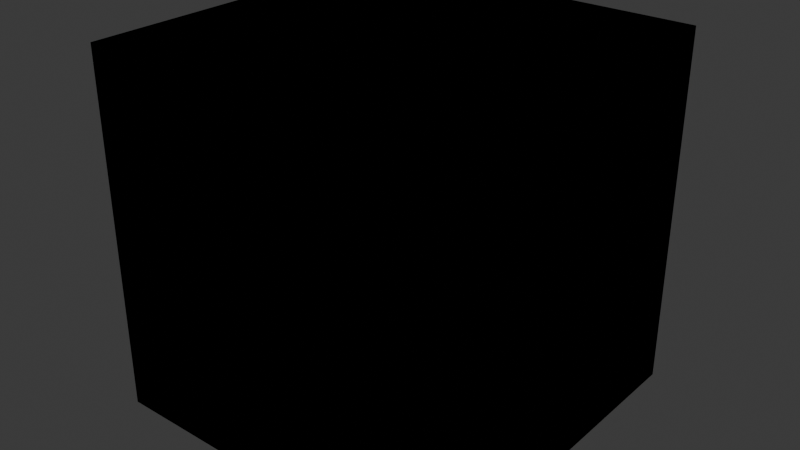 # Source: experiments.blend  (saved by Blender 4.4.30; exported with 4.5.12 LTS)
import bpy
from mathutils import Matrix  # noqa: F401  (used for matrix-valued properties, if any)

bpy.ops.wm.read_factory_settings(use_empty=True)
scene = bpy.context.scene
scene.name = 'Scene'

# ---- world
world_world = bpy.data.worlds.new('World'); scene.world = world_world
world_world.use_nodes = True; world_world.node_tree.nodes.clear()
_N = world_world.node_tree.nodes; _L = world_world.node_tree.links
n0 = _N.new('ShaderNodeOutputWorld'); n0.name = 'World Output'; n0.location = (300, 300)
n1 = _N.new('ShaderNodeBackground'); n1.name = 'Background'; n1.location = (10, 300)
n1.inputs[0].default_value = (0.05088, 0.05088, 0.05088, 1.0)
_L.new(n1.outputs[0], n0.inputs[0])
n0.is_active_output = True
world_world.color = (0.05088, 0.05088, 0.05088)
world_world.sun_shadow_jitter_overblur = 0.0

# ---- meshes
me_cube_001 = bpy.data.meshes.new('Cube.001')
me_cube_001.from_pydata([(-0.21, -0.5448, 0.5078), (-0.5448, -0.21, 0.5078), (-0.3774, -0.4999, 0.5078), (-0.4999, -0.3774, 0.5078), (-0.5448, 0.21, 0.5078), (-0.21, 0.5448, 0.5078), (-0.4999, 0.3774, 0.5078), (-0.3774, 0.4999, 0.5078), (0.5448, -0.21, 0.5078), (0.21, -0.5448, 0.5078), (0.4999, -0.3774, 0.5078), (0.3774, -0.4999, 0.5078), (0.21, 0.5448, 0.5078), (0.5448, 0.21, 0.5078), (0.3774, 0.4999, 0.5078), (0.4999, 0.3774, 0.5078), (-1.583e-08, 2.747e-08, 0.8164), (0.0, 0.0, 0.0), (-0.6439, -0.9638, 0.0), (-0.668, -1.0, 0.04127), (-0.6609, -0.9894, 0.01209), (-1.0, -0.668, 0.04127), (-0.9638, -0.6439, 0.0), (-0.9894, -0.6609, 0.01209), (-0.834, -0.9555, 0.04127), (-0.804, -0.9211, 0.0), (-0.8252, -0.9454, 0.01209), (-0.9555, -0.834, 0.04127), (-0.9211, -0.804, 0.0), (-0.9454, -0.8252, 0.01209), (-0.9638, 0.6439, 0.0), (-1.0, 0.668, 0.04127), (-0.9894, 0.6609, 0.01209), (-0.668, 1.0, 0.04127), (-0.6439, 0.9638, 0.0), (-0.6609, 0.9894, 0.01209), (-0.9211, 0.804, 0.0), (-0.9555, 0.834, 0.04127), (-0.9454, 0.8252, 0.01209), (-0.804, 0.9211, 0.0), (-0.834, 0.9555, 0.04127), (-0.8252, 0.9454, 0.01209), (0.9638, -0.6439, 0.0), (1.0, -0.668, 0.04127), (0.9894, -0.6609, 0.01209), (0.668, -1.0, 0.04127), (0.6439, -0.9638, 0.0), (0.6609, -0.9894, 0.01209), (0.9211, -0.804, 0.0), (0.9555, -0.834, 0.04127), (0.9454, -0.8252, 0.01209), (0.804, -0.9211, 0.0), (0.834, -0.9555, 0.04127), (0.8252, -0.9454, 0.01209), (0.6439, 0.9638, 0.0), (0.668, 1.0, 0.04127), (0.6609, 0.9894, 0.01209), (1.0, 0.668, 0.04127), (0.9638, 0.6439, 0.0), (0.9894, 0.6609, 0.01209), (0.804, 0.9211, 0.0), (0.834, 0.9555, 0.04127), (0.8252, 0.9454, 0.01209), (0.9211, 0.804, 0.0), (0.9555, 0.834, 0.04127), (0.9454, 0.8252, 0.01209), (-0.6668, -1.0, 0.4653), (-0.6321, -0.9654, 0.5078), (-0.6566, -0.9899, 0.4954), (-0.9654, -0.6321, 0.5078), (-1.0, -0.6668, 0.4653), (-0.9899, -0.6566, 0.4954), (-0.799, -0.921, 0.5078), (-0.8334, -0.9554, 0.4653), (-0.8233, -0.9453, 0.4954), (-0.921, -0.799, 0.5078), (-0.9554, -0.8334, 0.4653), (-0.9453, -0.8233, 0.4954), (-1.0, 0.6668, 0.4653), (-0.9654, 0.6321, 0.5078), (-0.9899, 0.6566, 0.4954), (-0.6321, 0.9654, 0.5078), (-0.6668, 1.0, 0.4653), (-0.6566, 0.9899, 0.4954), (-0.9554, 0.8334, 0.4653), (-0.921, 0.799, 0.5078), (-0.9453, 0.8233, 0.4954), (-0.8334, 0.9554, 0.4653), (-0.799, 0.921, 0.5078), (-0.8233, 0.9453, 0.4954), (0.6668, 1.0, 0.4653), (0.6321, 0.9654, 0.5078), (0.6566, 0.9899, 0.4954), (0.9654, 0.6321, 0.5078), (1.0, 0.6668, 0.4653), (0.9899, 0.6566, 0.4954), (0.8334, 0.9554, 0.4653), (0.799, 0.921, 0.5078), (0.8233, 0.9453, 0.4954), (0.9554, 0.8334, 0.4653), (0.921, 0.799, 0.5078), (0.9453, 0.8233, 0.4954), (1.0, -0.6668, 0.4653), (0.9654, -0.6321, 0.5078), (0.9899, -0.6566, 0.4954), (0.6321, -0.9654, 0.5078), (0.6668, -1.0, 0.4653), (0.6566, -0.9899, 0.4954), (0.9554, -0.8334, 0.4653), (0.921, -0.799, 0.5078), (0.9453, -0.8233, 0.4954), (0.8334, -0.9554, 0.4653), (0.799, -0.921, 0.5078), (0.8233, -0.9453, 0.4954), (-0.5391, -0.2039, 0.7193), (-0.5448, -0.2097, 0.7046), (-0.5431, -0.208, 0.7126), (-0.2097, -0.5448, 0.7046), (-0.2039, -0.5391, 0.7193), (-0.208, -0.5431, 0.7126), (-0.4942, -0.3715, 0.7193), (-0.4999, -0.3772, 0.7046), (-0.4982, -0.3756, 0.7126), (-0.3715, -0.4942, 0.7193), (-0.3772, -0.4999, 0.7046), (-0.3756, -0.4982, 0.7126), (-0.2039, 0.5391, 0.7193), (-0.2097, 0.5448, 0.7046), (-0.208, 0.5431, 0.7126), (-0.5448, 0.2097, 0.7046), (-0.5391, 0.2039, 0.7193), (-0.5431, 0.208, 0.7126), (-0.3772, 0.4999, 0.7046), (-0.3715, 0.4942, 0.7193), (-0.3756, 0.4982, 0.7126), (-0.4999, 0.3772, 0.7046), (-0.4942, 0.3715, 0.7193), (-0.4982, 0.3756, 0.7126), (0.5391, 0.2039, 0.7193), (0.5448, 0.2097, 0.7046), (0.5431, 0.208, 0.7126), (0.2097, 0.5448, 0.7046), (0.2039, 0.5391, 0.7193), (0.208, 0.5431, 0.7126), (0.4999, 0.3772, 0.7046), (0.4942, 0.3715, 0.7193), (0.4982, 0.3756, 0.7126), (0.3772, 0.4999, 0.7046), (0.3715, 0.4942, 0.7193), (0.3756, 0.4982, 0.7126), (0.2039, -0.5391, 0.7193), (0.2097, -0.5448, 0.7046), (0.208, -0.5431, 0.7126), (0.5448, -0.2097, 0.7046), (0.5391, -0.2039, 0.7193), (0.5431, -0.208, 0.7126), (0.3772, -0.4999, 0.7046), (0.3715, -0.4942, 0.7193), (0.3756, -0.4982, 0.7126), (0.4999, -0.3772, 0.7046), (0.4942, -0.3715, 0.7193), (0.4982, -0.3756, 0.7126), (-0.4346, -0.1039, 0.8164), (-0.4468, -0.1105, 0.8116), (-0.4412, -0.1066, 0.815), (-0.1105, -0.4468, 0.8116), (-0.1039, -0.4346, 0.8164), (-0.1066, -0.4412, 0.815), (-0.3903, -0.2692, 0.8164), (-0.4017, -0.2786, 0.8116), (-0.3964, -0.2739, 0.815), (-0.2692, -0.3903, 0.8164), (-0.2786, -0.4017, 0.8116), (-0.2739, -0.3964, 0.815), (-0.1039, 0.4346, 0.8164), (-0.1105, 0.4468, 0.8116), (-0.1066, 0.4412, 0.815), (-0.4468, 0.1105, 0.8116), (-0.4346, 0.1039, 0.8164), (-0.4412, 0.1066, 0.815), (-0.2786, 0.4017, 0.8116), (-0.2692, 0.3903, 0.8164), (-0.2739, 0.3964, 0.815), (-0.4017, 0.2786, 0.8116), (-0.3903, 0.2692, 0.8164), (-0.3964, 0.2739, 0.815), (0.4346, 0.1039, 0.8164), (0.4468, 0.1105, 0.8116), (0.4412, 0.1066, 0.815), (0.1105, 0.4468, 0.8116), (0.1039, 0.4346, 0.8164), (0.1066, 0.4412, 0.815), (0.4017, 0.2786, 0.8116), (0.3903, 0.2692, 0.8164), (0.3964, 0.2739, 0.815), (0.2786, 0.4017, 0.8116), (0.2692, 0.3903, 0.8164), (0.2739, 0.3964, 0.815), (0.1039, -0.4346, 0.8164), (0.1105, -0.4468, 0.8116), (0.1066, -0.4412, 0.815), (0.4468, -0.1105, 0.8116), (0.4346, -0.1039, 0.8164), (0.4412, -0.1066, 0.815), (0.2786, -0.4017, 0.8116), (0.2692, -0.3903, 0.8164), (0.2739, -0.3964, 0.815), (0.4017, -0.2786, 0.8116), (0.3903, -0.2692, 0.8164), (0.3964, -0.2739, 0.815)], [], [(46, 18, 17), (190, 174, 16), (202, 186, 16), (171, 166, 16), (22, 30, 17), (118, 172, 123), (58, 42, 17), (124, 3, 2), (36, 39, 17), (106, 19, 45), (135, 4, 129), (82, 55, 33), (94, 43, 57), (181, 184, 16), (147, 12, 141), (0, 124, 2), (70, 31, 21), (76, 21, 27), (25, 28, 17), (73, 27, 24), (34, 54, 17), (42, 48, 17), (40, 84, 87), (63, 58, 17), (64, 96, 99), (51, 46, 17), (54, 60, 17), (57, 99, 94), (0, 105, 9), (84, 31, 78), (4, 69, 1), (12, 81, 5), (96, 55, 90), (81, 7, 5), (8, 93, 13), (108, 43, 102), (93, 15, 13), (52, 108, 111), (45, 111, 106), (9, 117, 0), (183, 130, 177), (178, 162, 16), (5, 132, 127), (7, 135, 132), (186, 193, 16), (13, 144, 139), (15, 147, 144), (198, 205, 16), (156, 9, 11), (159, 11, 10), (5, 141, 12), (196, 190, 16), (184, 178, 16), (166, 198, 16), (174, 181, 16), (1, 129, 4), (205, 208, 16), (8, 159, 10), (13, 153, 8), (208, 202, 16), (193, 196, 16), (10, 103, 8), (189, 126, 175), (157, 207, 204), (195, 142, 189), (172, 120, 123), (201, 138, 187), (168, 171, 16), (169, 114, 120), (133, 183, 180), (138, 192, 187), (207, 154, 201), (150, 204, 199), (177, 114, 163), (126, 180, 175), (145, 195, 192), (165, 150, 199), (28, 22, 17), (48, 51, 17), (100, 14, 15), (6, 79, 4), (30, 36, 17), (33, 87, 82), (112, 10, 11), (2, 75, 72), (14, 91, 12), (39, 34, 17), (3, 69, 75), (60, 63, 17), (67, 2, 72), (105, 11, 9), (88, 6, 7), (25, 20, 26), (26, 19, 24), (25, 29, 28), (26, 27, 29), (28, 23, 22), (29, 21, 23), (39, 35, 34), (41, 33, 35), (36, 41, 39), (38, 40, 41), (36, 32, 38), (38, 31, 37), (63, 59, 58), (65, 57, 59), (60, 65, 63), (62, 64, 65), (60, 56, 62), (62, 55, 61), (51, 47, 46), (53, 45, 47), (48, 53, 51), (50, 52, 53), (48, 44, 50), (50, 43, 49), (31, 23, 21), (32, 22, 23), (55, 35, 33), (56, 34, 35), (43, 59, 57), (44, 58, 59), (19, 47, 45), (20, 46, 47), (18, 25, 17), (72, 68, 67), (74, 66, 68), (72, 77, 74), (77, 73, 74), (75, 71, 77), (77, 70, 76), (88, 83, 89), (89, 82, 87), (85, 89, 86), (89, 84, 86), (85, 80, 79), (86, 78, 80), (100, 95, 101), (101, 94, 99), (97, 101, 98), (101, 96, 98), (97, 92, 91), (98, 90, 92), (112, 107, 113), (113, 106, 111), (109, 113, 110), (113, 108, 110), (109, 104, 103), (110, 102, 104), (79, 71, 69), (80, 70, 71), (67, 107, 105), (68, 106, 107), (91, 83, 81), (92, 82, 83), (103, 95, 93), (104, 94, 95), (19, 73, 24), (117, 125, 124), (119, 123, 125), (124, 122, 121), (122, 123, 120), (115, 122, 116), (116, 120, 114), (127, 134, 128), (128, 133, 126), (135, 134, 132), (134, 136, 133), (129, 137, 135), (131, 136, 137), (139, 146, 140), (140, 145, 138), (147, 146, 144), (146, 148, 145), (141, 149, 147), (143, 148, 149), (151, 158, 152), (152, 157, 150), (159, 158, 156), (161, 157, 158), (153, 161, 159), (155, 160, 161), (114, 131, 116), (131, 115, 116), (150, 119, 152), (119, 151, 152), (126, 143, 128), (143, 127, 128), (138, 155, 140), (155, 139, 140), (121, 1, 3), (171, 167, 166), (173, 165, 167), (171, 170, 173), (170, 172, 173), (168, 164, 170), (170, 163, 169), (181, 176, 182), (182, 175, 180), (184, 182, 185), (182, 183, 185), (184, 179, 178), (185, 177, 179), (193, 188, 194), (194, 187, 192), (193, 197, 196), (194, 195, 197), (196, 191, 190), (197, 189, 191), (205, 200, 206), (206, 199, 204), (208, 206, 209), (206, 207, 209), (208, 203, 202), (209, 201, 203), (166, 200, 198), (167, 199, 200), (178, 164, 162), (164, 177, 163), (187, 203, 201), (188, 202, 203), (175, 191, 189), (176, 190, 191), (162, 168, 16), (118, 165, 172), (124, 121, 3), (106, 66, 19), (135, 6, 4), (82, 90, 55), (94, 102, 43), (147, 14, 12), (0, 117, 124), (70, 78, 31), (76, 70, 21), (73, 76, 27), (40, 37, 84), (64, 61, 96), (57, 64, 99), (0, 67, 105), (84, 37, 31), (4, 79, 69), (12, 91, 81), (96, 61, 55), (81, 88, 7), (8, 103, 93), (108, 49, 43), (93, 100, 15), (52, 49, 108), (45, 52, 111), (9, 151, 117), (183, 136, 130), (5, 7, 132), (7, 6, 135), (13, 15, 144), (15, 14, 147), (156, 151, 9), (159, 156, 11), (5, 127, 141), (1, 115, 129), (8, 153, 159), (13, 139, 153), (10, 109, 103), (189, 142, 126), (157, 160, 207), (195, 148, 142), (172, 169, 120), (201, 154, 138), (169, 163, 114), (133, 136, 183), (138, 145, 192), (207, 160, 154), (150, 157, 204), (177, 130, 114), (126, 133, 180), (145, 148, 195), (165, 118, 150), (100, 97, 14), (6, 85, 79), (33, 40, 87), (112, 109, 10), (2, 3, 75), (14, 97, 91), (3, 1, 69), (67, 0, 2), (105, 112, 11), (88, 85, 6), (25, 18, 20), (26, 20, 19), (25, 26, 29), (26, 24, 27), (28, 29, 23), (29, 27, 21), (39, 41, 35), (41, 40, 33), (36, 38, 41), (38, 37, 40), (36, 30, 32), (38, 32, 31), (63, 65, 59), (65, 64, 57), (60, 62, 65), (62, 61, 64), (60, 54, 56), (62, 56, 55), (51, 53, 47), (53, 52, 45), (48, 50, 53), (50, 49, 52), (48, 42, 44), (50, 44, 43), (31, 32, 23), (32, 30, 22), (55, 56, 35), (56, 54, 34), (43, 44, 59), (44, 42, 58), (19, 20, 47), (20, 18, 46), (72, 74, 68), (74, 73, 66), (72, 75, 77), (77, 76, 73), (75, 69, 71), (77, 71, 70), (88, 81, 83), (89, 83, 82), (85, 88, 89), (89, 87, 84), (85, 86, 80), (86, 84, 78), (100, 93, 95), (101, 95, 94), (97, 100, 101), (101, 99, 96), (97, 98, 92), (98, 96, 90), (112, 105, 107), (113, 107, 106), (109, 112, 113), (113, 111, 108), (109, 110, 104), (110, 108, 102), (79, 80, 71), (80, 78, 70), (67, 68, 107), (68, 66, 106), (91, 92, 83), (92, 90, 82), (103, 104, 95), (104, 102, 94), (19, 66, 73), (117, 119, 125), (119, 118, 123), (124, 125, 122), (122, 125, 123), (115, 121, 122), (116, 122, 120), (127, 132, 134), (128, 134, 133), (135, 137, 134), (134, 137, 136), (129, 131, 137), (131, 130, 136), (139, 144, 146), (140, 146, 145), (147, 149, 146), (146, 149, 148), (141, 143, 149), (143, 142, 148), (151, 156, 158), (152, 158, 157), (159, 161, 158), (161, 160, 157), (153, 155, 161), (155, 154, 160), (114, 130, 131), (131, 129, 115), (150, 118, 119), (119, 117, 151), (126, 142, 143), (143, 141, 127), (138, 154, 155), (155, 153, 139), (121, 115, 1), (171, 173, 167), (173, 172, 165), (171, 168, 170), (170, 169, 172), (168, 162, 164), (170, 164, 163), (181, 174, 176), (182, 176, 175), (184, 181, 182), (182, 180, 183), (184, 185, 179), (185, 183, 177), (193, 186, 188), (194, 188, 187), (193, 194, 197), (194, 192, 195), (196, 197, 191), (197, 195, 189), (205, 198, 200), (206, 200, 199), (208, 205, 206), (206, 204, 207), (208, 209, 203), (209, 207, 201), (166, 167, 200), (167, 165, 199), (178, 179, 164), (164, 179, 177), (187, 188, 203), (188, 186, 202), (175, 176, 191), (176, 174, 190)])
_uv = me_cube_001.uv_layers.new(name='UVMap')
_uv.uv.foreach_set('vector', [0.375, 0.7915, 0.375, 0.9525, 0.375, 0.7915, 0.7368, 0.5698, 0.7628, 0.5698, 0.7368, 0.5698, 0.6948, 0.6382, 0.6948, 0.6122, 0.6948, 0.6382, 0.7842, 0.6765, 0.7636, 0.6802, 0.7842, 0.6765, 0.375, 0.0415, 0.375, 0.2025, 0.375, 0.0415, 0.7755, 0.6924, 0.7848, 0.6772, 0.7964, 0.6909, 0.375, 0.5415, 0.375, 0.7025, 0.375, 0.5415, 0.7972, 0.6916, 0.8153, 0.6722, 0.7972, 0.6903, 0.375, 0.2293, 0.375, 0.2693, 0.375, 0.2293, 0.6149, 0.7916, 0.3848, 0.9585, 0.3848, 0.7915, 0.8166, 0.5778, 0.8181, 0.5987, 0.8181, 0.5988, 0.6149, 0.2916, 0.3848, 0.4585, 0.3848, 0.2915, 0.6149, 0.5416, 0.3848, 0.7085, 0.3848, 0.5415, 0.7842, 0.5735, 0.8012, 0.5905, 0.7842, 0.5735, 0.7028, 0.5584, 0.7237, 0.5569, 0.7238, 0.5569, 0.7763, 0.6931, 0.7972, 0.6916, 0.7972, 0.6903, 0.6149, 0.04165, 0.3848, 0.2085, 0.3848, 0.0415, 0.6149, 0.02082, 0.3848, 0.0415, 0.3848, 0.02075, 0.375, 0.0, 0.375, 0.02, 0.375, 0.0, 0.6149, 0.0, 0.3848, 0.02075, 0.3848, 0.0, 0.375, 0.2915, 0.375, 0.4525, 0.375, 0.2915, 0.375, 0.7085, 0.375, 0.7285, 0.375, 0.7085, 0.3848, 0.2708, 0.6149, 0.2292, 0.6149, 0.2708, 0.375, 0.5207, 0.375, 0.5407, 0.375, 0.5207, 0.3848, 0.5208, 0.6149, 0.4792, 0.6149, 0.5208, 0.375, 0.7707, 0.375, 0.7907, 0.375, 0.7707, 0.375, 0.4585, 0.375, 0.4785, 0.375, 0.4585, 0.3848, 0.5415, 0.6149, 0.5208, 0.6149, 0.5416, 0.7763, 0.6931, 0.671, 0.7457, 0.7237, 0.6931, 0.6149, 0.2292, 0.3848, 0.2085, 0.6149, 0.2084, 0.8181, 0.5987, 0.8707, 0.704, 0.8181, 0.6513, 0.7237, 0.5569, 0.829, 0.5043, 0.7763, 0.5569, 0.6149, 0.4792, 0.3848, 0.4585, 0.6149, 0.4584, 0.829, 0.5043, 0.7972, 0.5597, 0.7763, 0.5569, 0.6819, 0.6513, 0.6293, 0.546, 0.6819, 0.5987, 0.6149, 0.7292, 0.3848, 0.7085, 0.6149, 0.7084, 0.6293, 0.546, 0.6847, 0.5778, 0.6819, 0.5987, 0.3848, 0.7708, 0.6149, 0.7292, 0.6149, 0.7708, 0.3848, 0.7915, 0.6149, 0.7708, 0.6149, 0.7916, 0.7237, 0.6931, 0.7762, 0.6931, 0.7763, 0.6931, 0.8022, 0.5902, 0.8174, 0.5995, 0.8058, 0.6112, 0.8052, 0.6118, 0.8052, 0.6378, 0.8052, 0.6118, 0.7763, 0.5569, 0.7972, 0.5584, 0.7762, 0.5569, 0.7972, 0.5597, 0.8166, 0.5778, 0.7972, 0.5584, 0.6948, 0.6118, 0.6984, 0.5911, 0.6948, 0.6118, 0.6819, 0.5987, 0.6834, 0.5778, 0.6819, 0.5988, 0.6847, 0.5778, 0.7028, 0.5584, 0.6834, 0.5778, 0.7368, 0.6802, 0.7161, 0.6766, 0.7368, 0.6802, 0.7028, 0.6916, 0.7237, 0.6931, 0.7028, 0.6903, 0.6834, 0.6722, 0.7028, 0.6903, 0.6847, 0.6722, 0.7763, 0.5569, 0.7238, 0.5569, 0.7237, 0.5569, 0.7158, 0.5735, 0.7364, 0.5698, 0.7158, 0.5735, 0.8015, 0.5908, 0.8052, 0.6114, 0.8015, 0.5908, 0.7632, 0.6802, 0.7372, 0.6802, 0.7632, 0.6802, 0.7632, 0.5698, 0.7839, 0.5734, 0.7632, 0.5698, 0.8181, 0.6513, 0.8181, 0.5988, 0.8181, 0.5987, 0.7158, 0.6765, 0.6988, 0.6595, 0.7158, 0.6765, 0.6819, 0.6513, 0.6834, 0.6722, 0.6847, 0.6722, 0.6819, 0.5987, 0.6819, 0.6512, 0.6819, 0.6513, 0.6985, 0.6592, 0.6948, 0.6386, 0.6985, 0.6592, 0.6985, 0.5908, 0.7155, 0.5738, 0.6985, 0.5908, 0.6847, 0.6722, 0.6293, 0.704, 0.6819, 0.6513, 0.7362, 0.5692, 0.7755, 0.5576, 0.7638, 0.5692, 0.7036, 0.6909, 0.6978, 0.6598, 0.7152, 0.6772, 0.7152, 0.5728, 0.7245, 0.5576, 0.7362, 0.5692, 0.7848, 0.6772, 0.8159, 0.6714, 0.7964, 0.6909, 0.6942, 0.6388, 0.6826, 0.5995, 0.6942, 0.6112, 0.8015, 0.6592, 0.7845, 0.6762, 0.8015, 0.6592, 0.8022, 0.6598, 0.8174, 0.6505, 0.8159, 0.6714, 0.7964, 0.5591, 0.8022, 0.5902, 0.7848, 0.5728, 0.6826, 0.5995, 0.6978, 0.5902, 0.6942, 0.6112, 0.6978, 0.6598, 0.6826, 0.6505, 0.6942, 0.6388, 0.7245, 0.6924, 0.7152, 0.6772, 0.7362, 0.6808, 0.8058, 0.6112, 0.8174, 0.6505, 0.8058, 0.6388, 0.7755, 0.5576, 0.7848, 0.5728, 0.7638, 0.5692, 0.6841, 0.5786, 0.7152, 0.5728, 0.6978, 0.5902, 0.7638, 0.6808, 0.7245, 0.6924, 0.7362, 0.6808, 0.375, 0.02075, 0.375, 0.04075, 0.375, 0.02075, 0.375, 0.7293, 0.375, 0.7693, 0.375, 0.7293, 0.6347, 0.5251, 0.7028, 0.5597, 0.6847, 0.5778, 0.8153, 0.5778, 0.8707, 0.546, 0.8181, 0.5987, 0.375, 0.2085, 0.375, 0.2285, 0.375, 0.2085, 0.3848, 0.2915, 0.6149, 0.2708, 0.6149, 0.2916, 0.6501, 0.7403, 0.6847, 0.6722, 0.7028, 0.6903, 0.7972, 0.6903, 0.8653, 0.7249, 0.8499, 0.7403, 0.7028, 0.5597, 0.671, 0.5043, 0.7237, 0.5569, 0.375, 0.2707, 0.375, 0.2907, 0.375, 0.2707, 0.8153, 0.6722, 0.8707, 0.704, 0.8653, 0.7249, 0.375, 0.4793, 0.375, 0.5193, 0.375, 0.4793, 0.829, 0.7457, 0.7972, 0.6903, 0.8499, 0.7403, 0.671, 0.7457, 0.7028, 0.6903, 0.7237, 0.6931, 0.8499, 0.5097, 0.8153, 0.5778, 0.7972, 0.5597, 0.375, 0.9985, 0.375, 0.9585, 0.375, 0.9986, 0.375, 0.9986, 0.3848, 0.9585, 0.3848, 1.0, 0.375, 0.0, 0.375, 0.02064, 0.375, 0.02, 0.375, 0.000109, 0.3848, 0.02075, 0.375, 0.02064, 0.375, 0.02075, 0.375, 0.0415, 0.375, 0.04075, 0.375, 0.02146, 0.3848, 0.0415, 0.375, 0.0415, 0.375, 0.2707, 0.375, 0.2915, 0.375, 0.2907, 0.375, 0.2715, 0.3848, 0.2915, 0.375, 0.2915, 0.375, 0.2293, 0.375, 0.2705, 0.375, 0.2693, 0.375, 0.2295, 0.3848, 0.2708, 0.375, 0.2705, 0.375, 0.2285, 0.375, 0.2085, 0.375, 0.2285, 0.375, 0.2285, 0.3848, 0.2085, 0.3848, 0.2292, 0.375, 0.5207, 0.375, 0.5415, 0.375, 0.5407, 0.375, 0.5215, 0.3848, 0.5415, 0.375, 0.5415, 0.375, 0.4793, 0.375, 0.5205, 0.375, 0.5193, 0.375, 0.4795, 0.3848, 0.5208, 0.375, 0.5205, 0.375, 0.4785, 0.375, 0.4585, 0.375, 0.4785, 0.375, 0.4785, 0.3848, 0.4585, 0.3848, 0.4792, 0.375, 0.7707, 0.375, 0.7915, 0.375, 0.7907, 0.375, 0.7715, 0.3848, 0.7915, 0.375, 0.7915, 0.375, 0.7293, 0.375, 0.7705, 0.375, 0.7693, 0.375, 0.7295, 0.3848, 0.7708, 0.375, 0.7705, 0.375, 0.7285, 0.375, 0.7085, 0.375, 0.7285, 0.375, 0.7285, 0.3848, 0.7085, 0.3848, 0.7292, 0.3848, 0.2085, 0.375, 0.04238, 0.3848, 0.0415, 0.375, 0.2076, 0.375, 0.0415, 0.375, 0.04238, 0.3848, 0.4585, 0.375, 0.2924, 0.3848, 0.2915, 0.375, 0.4576, 0.375, 0.2915, 0.375, 0.2924, 0.3848, 0.7085, 0.375, 0.5424, 0.3848, 0.5415, 0.375, 0.7076, 0.375, 0.5415, 0.375, 0.5424, 0.3848, 0.9585, 0.375, 0.7924, 0.3848, 0.7915, 0.375, 0.9576, 0.375, 0.7915, 0.375, 0.7924, 0.375, 0.9585, 0.375, 0.9985, 0.375, 0.9585, 0.8499, 0.7403, 0.8333, 0.75, 0.829, 0.7457, 0.625, 0.9983, 0.6149, 0.9584, 0.625, 0.9583, 0.8499, 0.7403, 0.8694, 0.7292, 0.8542, 0.7444, 0.625, 0.02083, 0.6149, 0.0, 0.625, 0.0, 0.8653, 0.7249, 0.875, 0.7083, 0.8696, 0.7283, 0.625, 0.02169, 0.6149, 0.04165, 0.6149, 0.02082, 0.8499, 0.5097, 0.8333, 0.5, 0.8533, 0.5053, 0.625, 0.2717, 0.6149, 0.2916, 0.6149, 0.2708, 0.8653, 0.5251, 0.8542, 0.5056, 0.8694, 0.5208, 0.625, 0.2708, 0.6149, 0.2292, 0.625, 0.2292, 0.8653, 0.5251, 0.875, 0.5417, 0.8707, 0.546, 0.625, 0.2283, 0.6149, 0.2084, 0.625, 0.2083, 0.6347, 0.5251, 0.625, 0.5417, 0.6303, 0.5217, 0.625, 0.5217, 0.6149, 0.5416, 0.6149, 0.5208, 0.6501, 0.5097, 0.6306, 0.5208, 0.6458, 0.5056, 0.625, 0.5208, 0.6149, 0.4792, 0.625, 0.4792, 0.6501, 0.5097, 0.6667, 0.5, 0.671, 0.5043, 0.625, 0.4783, 0.6149, 0.4584, 0.625, 0.4583, 0.6501, 0.7403, 0.6667, 0.75, 0.6467, 0.7447, 0.625, 0.7717, 0.6149, 0.7916, 0.6149, 0.7708, 0.6347, 0.7249, 0.6458, 0.7444, 0.6306, 0.7292, 0.625, 0.7708, 0.6149, 0.7292, 0.625, 0.7292, 0.6347, 0.7249, 0.625, 0.7083, 0.6293, 0.704, 0.625, 0.7283, 0.6149, 0.7084, 0.625, 0.7083, 0.8707, 0.546, 0.875, 0.7071, 0.8707, 0.704, 0.625, 0.2071, 0.6149, 0.04165, 0.625, 0.04292, 0.829, 0.7457, 0.6679, 0.75, 0.671, 0.7457, 0.625, 0.9571, 0.6149, 0.7916, 0.625, 0.7929, 0.671, 0.5043, 0.8321, 0.5, 0.829, 0.5043, 0.625, 0.4571, 0.6149, 0.2916, 0.625, 0.2929, 0.6293, 0.704, 0.625, 0.5429, 0.6293, 0.546, 0.625, 0.7071, 0.6149, 0.5416, 0.625, 0.5429, 0.3848, 0.9585, 0.6149, 1.0, 0.3848, 1.0, 0.7762, 0.6931, 0.7971, 0.6917, 0.7972, 0.6916, 0.7761, 0.6931, 0.7964, 0.6909, 0.7971, 0.6917, 0.7972, 0.6916, 0.8167, 0.6721, 0.8166, 0.6722, 0.8167, 0.6721, 0.7964, 0.6909, 0.8159, 0.6714, 0.8181, 0.6512, 0.8167, 0.6721, 0.8181, 0.6511, 0.8181, 0.6511, 0.8159, 0.6714, 0.8174, 0.6505, 0.7762, 0.5569, 0.7971, 0.5583, 0.7761, 0.5569, 0.7761, 0.5569, 0.7964, 0.5591, 0.7755, 0.5576, 0.8166, 0.5778, 0.7971, 0.5583, 0.7972, 0.5584, 0.7971, 0.5583, 0.8159, 0.5786, 0.7964, 0.5591, 0.8181, 0.5988, 0.8167, 0.5779, 0.8166, 0.5778, 0.8181, 0.5989, 0.8159, 0.5786, 0.8167, 0.5779, 0.6819, 0.5988, 0.6833, 0.5779, 0.6819, 0.5989, 0.6819, 0.5989, 0.6841, 0.5786, 0.6826, 0.5995, 0.7028, 0.5584, 0.6833, 0.5779, 0.6834, 0.5778, 0.6833, 0.5779, 0.7036, 0.5591, 0.6841, 0.5786, 0.7238, 0.5569, 0.7029, 0.5583, 0.7028, 0.5584, 0.7239, 0.5569, 0.7036, 0.5591, 0.7029, 0.5583, 0.7238, 0.6931, 0.7029, 0.6917, 0.7239, 0.6931, 0.7239, 0.6931, 0.7036, 0.6909, 0.7245, 0.6924, 0.6834, 0.6722, 0.7029, 0.6917, 0.7028, 0.6916, 0.6833, 0.6721, 0.7036, 0.6909, 0.7029, 0.6917, 0.6819, 0.6512, 0.6833, 0.6721, 0.6834, 0.6722, 0.6819, 0.6511, 0.6841, 0.6714, 0.6833, 0.6721, 0.8174, 0.6505, 0.8181, 0.5989, 0.8181, 0.6511, 0.8181, 0.5989, 0.8181, 0.6512, 0.8181, 0.6511, 0.7245, 0.6924, 0.7761, 0.6931, 0.7239, 0.6931, 0.7761, 0.6931, 0.7238, 0.6931, 0.7239, 0.6931, 0.7755, 0.5576, 0.7239, 0.5569, 0.7761, 0.5569, 0.7239, 0.5569, 0.7762, 0.5569, 0.7761, 0.5569, 0.6826, 0.5995, 0.6819, 0.6511, 0.6819, 0.5989, 0.6819, 0.6511, 0.6819, 0.5988, 0.6819, 0.5989, 0.8166, 0.6722, 0.8181, 0.6513, 0.8153, 0.6722, 0.7842, 0.6765, 0.7633, 0.6802, 0.7636, 0.6802, 0.7842, 0.6765, 0.7638, 0.6808, 0.7633, 0.6802, 0.7845, 0.6762, 0.8014, 0.6593, 0.7843, 0.6764, 0.8014, 0.6593, 0.7848, 0.6772, 0.7843, 0.6764, 0.8016, 0.6589, 0.8052, 0.6383, 0.8015, 0.6592, 0.8015, 0.6592, 0.8058, 0.6388, 0.8022, 0.6598, 0.7839, 0.5734, 0.7633, 0.5698, 0.7842, 0.5735, 0.7842, 0.5735, 0.7638, 0.5692, 0.7848, 0.5728, 0.8012, 0.5905, 0.7843, 0.5736, 0.8014, 0.5907, 0.7843, 0.5736, 0.8022, 0.5902, 0.8014, 0.5907, 0.8015, 0.5908, 0.8052, 0.6117, 0.8052, 0.6114, 0.8015, 0.5908, 0.8058, 0.6112, 0.8052, 0.6117, 0.6984, 0.5911, 0.6948, 0.6117, 0.6985, 0.5908, 0.6985, 0.5908, 0.6942, 0.6112, 0.6978, 0.5902, 0.6985, 0.5908, 0.7157, 0.5736, 0.7155, 0.5738, 0.6986, 0.5907, 0.7152, 0.5728, 0.7157, 0.5736, 0.7158, 0.5735, 0.7367, 0.5698, 0.7364, 0.5698, 0.7158, 0.5735, 0.7362, 0.5692, 0.7367, 0.5698, 0.7161, 0.6766, 0.7367, 0.6802, 0.7158, 0.6765, 0.7158, 0.6765, 0.7362, 0.6808, 0.7152, 0.6772, 0.6988, 0.6595, 0.7157, 0.6764, 0.6986, 0.6593, 0.7157, 0.6764, 0.6978, 0.6598, 0.6986, 0.6593, 0.6985, 0.6592, 0.6948, 0.6383, 0.6948, 0.6386, 0.6985, 0.6592, 0.6942, 0.6388, 0.6948, 0.6383, 0.7632, 0.6802, 0.7368, 0.6802, 0.7372, 0.6802, 0.7632, 0.6802, 0.7362, 0.6808, 0.7368, 0.6802, 0.8052, 0.6118, 0.8052, 0.6382, 0.8052, 0.6378, 0.8052, 0.6382, 0.8058, 0.6112, 0.8058, 0.6388, 0.6942, 0.6112, 0.6948, 0.6382, 0.6942, 0.6388, 0.6948, 0.6118, 0.6948, 0.6382, 0.6948, 0.6382, 0.7638, 0.5692, 0.7368, 0.5698, 0.7362, 0.5692, 0.7632, 0.5698, 0.7368, 0.5698, 0.7368, 0.5698, 0.8052, 0.6382, 0.8016, 0.6589, 0.8052, 0.6382, 0.7755, 0.6924, 0.7638, 0.6808, 0.7848, 0.6772, 0.7972, 0.6916, 0.8166, 0.6722, 0.8153, 0.6722, 0.6149, 0.7916, 0.6149, 0.9584, 0.3848, 0.9585, 0.8166, 0.5778, 0.8153, 0.5778, 0.8181, 0.5987, 0.6149, 0.2916, 0.6149, 0.4584, 0.3848, 0.4585, 0.6149, 0.5416, 0.6149, 0.7084, 0.3848, 0.7085, 0.7028, 0.5584, 0.7028, 0.5597, 0.7237, 0.5569, 0.7763, 0.6931, 0.7762, 0.6931, 0.7972, 0.6916, 0.6149, 0.04165, 0.6149, 0.2084, 0.3848, 0.2085, 0.6149, 0.02082, 0.6149, 0.04165, 0.3848, 0.0415, 0.6149, 0.0, 0.6149, 0.02082, 0.3848, 0.02075, 0.3848, 0.2708, 0.3848, 0.2292, 0.6149, 0.2292, 0.3848, 0.5208, 0.3848, 0.4792, 0.6149, 0.4792, 0.3848, 0.5415, 0.3848, 0.5208, 0.6149, 0.5208, 0.7763, 0.6931, 0.829, 0.7457, 0.671, 0.7457, 0.6149, 0.2292, 0.3848, 0.2292, 0.3848, 0.2085, 0.8181, 0.5987, 0.8707, 0.546, 0.8707, 0.704, 0.7237, 0.5569, 0.671, 0.5043, 0.829, 0.5043, 0.6149, 0.4792, 0.3848, 0.4792, 0.3848, 0.4585, 0.829, 0.5043, 0.8499, 0.5097, 0.7972, 0.5597, 0.6819, 0.6513, 0.6293, 0.704, 0.6293, 0.546, 0.6149, 0.7292, 0.3848, 0.7292, 0.3848, 0.7085, 0.6293, 0.546, 0.6347, 0.5251, 0.6847, 0.5778, 0.3848, 0.7708, 0.3848, 0.7292, 0.6149, 0.7292, 0.3848, 0.7915, 0.3848, 0.7708, 0.6149, 0.7708, 0.7237, 0.6931, 0.7238, 0.6931, 0.7762, 0.6931, 0.8022, 0.5902, 0.8159, 0.5786, 0.8174, 0.5995, 0.7763, 0.5569, 0.7972, 0.5597, 0.7972, 0.5584, 0.7972, 0.5597, 0.8153, 0.5778, 0.8166, 0.5778, 0.6819, 0.5987, 0.6847, 0.5778, 0.6834, 0.5778, 0.6847, 0.5778, 0.7028, 0.5597, 0.7028, 0.5584, 0.7028, 0.6916, 0.7238, 0.6931, 0.7237, 0.6931, 0.6834, 0.6722, 0.7028, 0.6916, 0.7028, 0.6903, 0.7763, 0.5569, 0.7762, 0.5569, 0.7238, 0.5569, 0.8181, 0.6513, 0.8181, 0.6512, 0.8181, 0.5988, 0.6819, 0.6513, 0.6819, 0.6512, 0.6834, 0.6722, 0.6819, 0.5987, 0.6819, 0.5988, 0.6819, 0.6512, 0.6847, 0.6722, 0.6347, 0.7249, 0.6293, 0.704, 0.7362, 0.5692, 0.7245, 0.5576, 0.7755, 0.5576, 0.7036, 0.6909, 0.6841, 0.6714, 0.6978, 0.6598, 0.7152, 0.5728, 0.7036, 0.5591, 0.7245, 0.5576, 0.7848, 0.6772, 0.8022, 0.6598, 0.8159, 0.6714, 0.6942, 0.6388, 0.6826, 0.6505, 0.6826, 0.5995, 0.8022, 0.6598, 0.8058, 0.6388, 0.8174, 0.6505, 0.7964, 0.5591, 0.8159, 0.5786, 0.8022, 0.5902, 0.6826, 0.5995, 0.6841, 0.5786, 0.6978, 0.5902, 0.6978, 0.6598, 0.6841, 0.6714, 0.6826, 0.6505, 0.7245, 0.6924, 0.7036, 0.6909, 0.7152, 0.6772, 0.8058, 0.6112, 0.8174, 0.5995, 0.8174, 0.6505, 0.7755, 0.5576, 0.7964, 0.5591, 0.7848, 0.5728, 0.6841, 0.5786, 0.7036, 0.5591, 0.7152, 0.5728, 0.7638, 0.6808, 0.7755, 0.6924, 0.7245, 0.6924, 0.6347, 0.5251, 0.6501, 0.5097, 0.7028, 0.5597, 0.8153, 0.5778, 0.8653, 0.5251, 0.8707, 0.546, 0.3848, 0.2915, 0.3848, 0.2708, 0.6149, 0.2708, 0.6501, 0.7403, 0.6347, 0.7249, 0.6847, 0.6722, 0.7972, 0.6903, 0.8153, 0.6722, 0.8653, 0.7249, 0.7028, 0.5597, 0.6501, 0.5097, 0.671, 0.5043, 0.8153, 0.6722, 0.8181, 0.6513, 0.8707, 0.704, 0.829, 0.7457, 0.7763, 0.6931, 0.7972, 0.6903, 0.671, 0.7457, 0.6501, 0.7403, 0.7028, 0.6903, 0.8499, 0.5097, 0.8653, 0.5251, 0.8153, 0.5778, 0.375, 0.9985, 0.375, 0.9585, 0.375, 0.9585, 0.375, 0.9986, 0.375, 0.9585, 0.3848, 0.9585, 0.375, 0.0, 0.375, 0.000109, 0.375, 0.02064, 0.375, 0.000109, 0.3848, 0.0, 0.3848, 0.02075, 0.375, 0.02075, 0.375, 0.02146, 0.375, 0.0415, 0.375, 0.02146, 0.3848, 0.02075, 0.3848, 0.0415, 0.375, 0.2707, 0.375, 0.2715, 0.375, 0.2915, 0.375, 0.2715, 0.3848, 0.2708, 0.3848, 0.2915, 0.375, 0.2293, 0.375, 0.2295, 0.375, 0.2705, 0.375, 0.2295, 0.3848, 0.2292, 0.3848, 0.2708, 0.375, 0.2285, 0.375, 0.2085, 0.375, 0.2085, 0.375, 0.2285, 0.375, 0.2085, 0.3848, 0.2085, 0.375, 0.5207, 0.375, 0.5215, 0.375, 0.5415, 0.375, 0.5215, 0.3848, 0.5208, 0.3848, 0.5415, 0.375, 0.4793, 0.375, 0.4795, 0.375, 0.5205, 0.375, 0.4795, 0.3848, 0.4792, 0.3848, 0.5208, 0.375, 0.4785, 0.375, 0.4585, 0.375, 0.4585, 0.375, 0.4785, 0.375, 0.4585, 0.3848, 0.4585, 0.375, 0.7707, 0.375, 0.7715, 0.375, 0.7915, 0.375, 0.7715, 0.3848, 0.7708, 0.3848, 0.7915, 0.375, 0.7293, 0.375, 0.7295, 0.375, 0.7705, 0.375, 0.7295, 0.3848, 0.7292, 0.3848, 0.7708, 0.375, 0.7285, 0.375, 0.7085, 0.375, 0.7085, 0.375, 0.7285, 0.375, 0.7085, 0.3848, 0.7085, 0.3848, 0.2085, 0.375, 0.2076, 0.375, 0.04238, 0.375, 0.2076, 0.375, 0.2025, 0.375, 0.0415, 0.3848, 0.4585, 0.375, 0.4576, 0.375, 0.2924, 0.375, 0.4576, 0.375, 0.4525, 0.375, 0.2915, 0.3848, 0.7085, 0.375, 0.7076, 0.375, 0.5424, 0.375, 0.7076, 0.375, 0.7025, 0.375, 0.5415, 0.3848, 0.9585, 0.375, 0.9576, 0.375, 0.7924, 0.375, 0.9576, 0.375, 0.9525, 0.375, 0.7915, 0.8499, 0.7403, 0.8533, 0.7447, 0.8333, 0.75, 0.625, 0.9983, 0.6149, 1.0, 0.6149, 0.9584, 0.8499, 0.7403, 0.8653, 0.7249, 0.8694, 0.7292, 0.625, 0.02083, 0.6149, 0.02082, 0.6149, 0.0, 0.8653, 0.7249, 0.8707, 0.704, 0.875, 0.7083, 0.625, 0.02169, 0.625, 0.04165, 0.6149, 0.04165, 0.8499, 0.5097, 0.829, 0.5043, 0.8333, 0.5, 0.625, 0.2717, 0.625, 0.2917, 0.6149, 0.2916, 0.8653, 0.5251, 0.8499, 0.5097, 0.8542, 0.5056, 0.625, 0.2708, 0.6149, 0.2708, 0.6149, 0.2292, 0.8653, 0.5251, 0.8697, 0.5217, 0.875, 0.5417, 0.625, 0.2283, 0.6149, 0.2292, 0.6149, 0.2084, 0.6347, 0.5251, 0.6293, 0.546, 0.625, 0.5417, 0.625, 0.5217, 0.625, 0.5417, 0.6149, 0.5416, 0.6501, 0.5097, 0.6347, 0.5251, 0.6306, 0.5208, 0.625, 0.5208, 0.6149, 0.5208, 0.6149, 0.4792, 0.6501, 0.5097, 0.6467, 0.5053, 0.6667, 0.5, 0.625, 0.4783, 0.6149, 0.4792, 0.6149, 0.4584, 0.6501, 0.7403, 0.671, 0.7457, 0.6667, 0.75, 0.625, 0.7717, 0.625, 0.7917, 0.6149, 0.7916, 0.6347, 0.7249, 0.6501, 0.7403, 0.6458, 0.7444, 0.625, 0.7708, 0.6149, 0.7708, 0.6149, 0.7292, 0.6347, 0.7249, 0.6303, 0.7283, 0.625, 0.7083, 0.625, 0.7283, 0.6149, 0.7292, 0.6149, 0.7084, 0.8707, 0.546, 0.875, 0.5429, 0.875, 0.7071, 0.625, 0.2071, 0.6149, 0.2084, 0.6149, 0.04165, 0.829, 0.7457, 0.8321, 0.75, 0.6679, 0.75, 0.625, 0.9571, 0.6149, 0.9584, 0.6149, 0.7916, 0.671, 0.5043, 0.6679, 0.5, 0.8321, 0.5, 0.625, 0.4571, 0.6149, 0.4584, 0.6149, 0.2916, 0.6293, 0.704, 0.625, 0.7071, 0.625, 0.5429, 0.625, 0.7071, 0.6149, 0.7084, 0.6149, 0.5416, 0.3848, 0.9585, 0.6149, 0.9584, 0.6149, 1.0, 0.7762, 0.6931, 0.7761, 0.6931, 0.7971, 0.6917, 0.7761, 0.6931, 0.7755, 0.6924, 0.7964, 0.6909, 0.7972, 0.6916, 0.7971, 0.6917, 0.8167, 0.6721, 0.8167, 0.6721, 0.7971, 0.6917, 0.7964, 0.6909, 0.8181, 0.6512, 0.8166, 0.6722, 0.8167, 0.6721, 0.8181, 0.6511, 0.8167, 0.6721, 0.8159, 0.6714, 0.7762, 0.5569, 0.7972, 0.5584, 0.7971, 0.5583, 0.7761, 0.5569, 0.7971, 0.5583, 0.7964, 0.5591, 0.8166, 0.5778, 0.8167, 0.5779, 0.7971, 0.5583, 0.7971, 0.5583, 0.8167, 0.5779, 0.8159, 0.5786, 0.8181, 0.5988, 0.8181, 0.5989, 0.8167, 0.5779, 0.8181, 0.5989, 0.8174, 0.5995, 0.8159, 0.5786, 0.6819, 0.5988, 0.6834, 0.5778, 0.6833, 0.5779, 0.6819, 0.5989, 0.6833, 0.5779, 0.6841, 0.5786, 0.7028, 0.5584, 0.7029, 0.5583, 0.6833, 0.5779, 0.6833, 0.5779, 0.7029, 0.5583, 0.7036, 0.5591, 0.7238, 0.5569, 0.7239, 0.5569, 0.7029, 0.5583, 0.7239, 0.5569, 0.7245, 0.5576, 0.7036, 0.5591, 0.7238, 0.6931, 0.7028, 0.6916, 0.7029, 0.6917, 0.7239, 0.6931, 0.7029, 0.6917, 0.7036, 0.6909, 0.6834, 0.6722, 0.6833, 0.6721, 0.7029, 0.6917, 0.6833, 0.6721, 0.6841, 0.6714, 0.7036, 0.6909, 0.6819, 0.6512, 0.6819, 0.6511, 0.6833, 0.6721, 0.6819, 0.6511, 0.6826, 0.6505, 0.6841, 0.6714, 0.8174, 0.6505, 0.8174, 0.5995, 0.8181, 0.5989, 0.8181, 0.5989, 0.8181, 0.5988, 0.8181, 0.6512, 0.7245, 0.6924, 0.7755, 0.6924, 0.7761, 0.6931, 0.7761, 0.6931, 0.7762, 0.6931, 0.7238, 0.6931, 0.7755, 0.5576, 0.7245, 0.5576, 0.7239, 0.5569, 0.7239, 0.5569, 0.7238, 0.5569, 0.7762, 0.5569, 0.6826, 0.5995, 0.6826, 0.6505, 0.6819, 0.6511, 0.6819, 0.6511, 0.6819, 0.6512, 0.6819, 0.5988, 0.8166, 0.6722, 0.8181, 0.6512, 0.8181, 0.6513, 0.7842, 0.6765, 0.7842, 0.6765, 0.7633, 0.6802, 0.7842, 0.6765, 0.7848, 0.6772, 0.7638, 0.6808, 0.7845, 0.6762, 0.8015, 0.6592, 0.8014, 0.6593, 0.8014, 0.6593, 0.8022, 0.6598, 0.7848, 0.6772, 0.8016, 0.6589, 0.8052, 0.6382, 0.8052, 0.6383, 0.8015, 0.6592, 0.8052, 0.6383, 0.8058, 0.6388, 0.7839, 0.5734, 0.7632, 0.5698, 0.7633, 0.5698, 0.7842, 0.5735, 0.7633, 0.5698, 0.7638, 0.5692, 0.8012, 0.5905, 0.7842, 0.5735, 0.7843, 0.5736, 0.7843, 0.5736, 0.7848, 0.5728, 0.8022, 0.5902, 0.8015, 0.5908, 0.8015, 0.5908, 0.8052, 0.6117, 0.8015, 0.5908, 0.8022, 0.5902, 0.8058, 0.6112, 0.6984, 0.5911, 0.6948, 0.6118, 0.6948, 0.6117, 0.6985, 0.5908, 0.6948, 0.6117, 0.6942, 0.6112, 0.6985, 0.5908, 0.6986, 0.5907, 0.7157, 0.5736, 0.6986, 0.5907, 0.6978, 0.5902, 0.7152, 0.5728, 0.7158, 0.5735, 0.7158, 0.5735, 0.7367, 0.5698, 0.7158, 0.5735, 0.7152, 0.5728, 0.7362, 0.5692, 0.7161, 0.6766, 0.7368, 0.6802, 0.7367, 0.6802, 0.7158, 0.6765, 0.7367, 0.6802, 0.7362, 0.6808, 0.6988, 0.6595, 0.7158, 0.6765, 0.7157, 0.6764, 0.7157, 0.6764, 0.7152, 0.6772, 0.6978, 0.6598, 0.6985, 0.6592, 0.6985, 0.6592, 0.6948, 0.6383, 0.6985, 0.6592, 0.6978, 0.6598, 0.6942, 0.6388, 0.7632, 0.6802, 0.7632, 0.6802, 0.7368, 0.6802, 0.7632, 0.6802, 0.7638, 0.6808, 0.7362, 0.6808, 0.8052, 0.6118, 0.8052, 0.6118, 0.8052, 0.6382, 0.8052, 0.6382, 0.8052, 0.6118, 0.8058, 0.6112, 0.6942, 0.6112, 0.6948, 0.6118, 0.6948, 0.6382, 0.6948, 0.6118, 0.6948, 0.6122, 0.6948, 0.6382, 0.7638, 0.5692, 0.7632, 0.5698, 0.7368, 0.5698, 0.7632, 0.5698, 0.7628, 0.5698, 0.7368, 0.5698])
me_cube_001.update()
me_cube_002 = bpy.data.meshes.new('Cube.002')
me_cube_002.from_pydata([(-1.0, -1.0, -1.0), (-1.0, -1.0, 1.0), (-1.0, 1.0, -1.0), (-1.0, 1.0, 1.0), (1.0, -1.0, -1.0), (1.0, -1.0, 1.0), (1.0, 1.0, -1.0), (1.0, 1.0, 1.0)], [], [(0, 1, 3, 2), (2, 3, 7, 6), (6, 7, 5, 4), (4, 5, 1, 0), (2, 6, 4, 0), (1, 5, 7, 3)])
_uv = me_cube_002.uv_layers.new(name='UVMap')
_uv.uv.foreach_set('vector', [0.375, 0.0, 0.625, 0.0, 0.625, 0.25, 0.375, 0.25, 0.375, 0.25, 0.625, 0.25, 0.625, 0.5, 0.375, 0.5, 0.375, 0.5, 0.625, 0.5, 0.625, 0.75, 0.375, 0.75, 0.375, 0.75, 0.625, 0.75, 0.625, 1.0, 0.375, 1.0, 0.125, 0.5, 0.375, 0.5, 0.375, 0.75, 0.125, 0.75, 0.625, 1.0, 0.625, 0.75, 0.625, 0.5, 0.625, 0.25])
me_cube_002.update()
me_cube_003 = bpy.data.meshes.new('Cube.003')
me_cube_003.from_pydata([(-1.0, -1.0, -1.0), (-1.0, -1.0, 1.0), (-1.0, 1.0, -1.0), (-1.0, 1.0, 1.0), (1.0, -1.0, -1.0), (1.0, -1.0, 1.0), (1.0, 1.0, -1.0), (1.0, 1.0, 1.0)], [], [(0, 1, 3, 2), (2, 3, 7, 6), (6, 7, 5, 4), (4, 5, 1, 0), (2, 6, 4, 0), (1, 5, 7, 3)])
_uv = me_cube_003.uv_layers.new(name='UVMap')
_uv.uv.foreach_set('vector', [0.0, 0.0, 1.0, 0.0, 1.0, 1.0, 0.0, 1.0, 0.0, 0.0, 1.0, 0.0, 1.0, 1.0, 0.0, 1.0, 0.0, 0.0, 1.0, 0.0, 1.0, 1.0, 0.0, 1.0, 0.0, 0.0, 1.0, 0.0, 1.0, 1.0, 0.0, 1.0, 0.0, 0.0, 1.0, 0.0, 1.0, 1.0, 0.0, 1.0, 1.0, 1.0, 1.0, 0.0, 1.0, 0.0, 1.0, 0.0])
me_cube_003.update()

# ---- objects
ob_test_unique_name = bpy.data.objects.new('test_unique_name', me_cube_001)
ob_test_cube_uv = bpy.data.objects.new('test_cube_uv', me_cube_002)
ob_test_cube_uv_default = bpy.data.objects.new('test_cube_uv_default', me_cube_003)

# ---- transforms, parenting, visibility, modifiers, constraints
ob_test_unique_name.location = (0.0, 0.0, 0.0)
ob_test_cube_uv.location = (0.0, 0.0, 0.0)
ob_test_cube_uv_default.location = (0.0, 0.0, 0.0)

# ---- collection membership
scene.collection.objects.link(ob_test_unique_name)
scene.collection.objects.link(ob_test_cube_uv)
scene.collection.objects.link(ob_test_cube_uv_default)

# ---- scene / render settings (as saved in the file)
scene.frame_start = 1; scene.frame_end = 250; scene.frame_set(1)
scene.render.engine = 'BLENDER_EEVEE_NEXT'
bpy.context.view_layer.update()

# ---- added for rendering (the .blend has no active camera and no usable light): camera, sun
cam_auto = bpy.data.cameras.new('AutoCamera')
cam_auto.lens = 50.0
cam_auto.sensor_width = 36.0
cam_auto.clip_end = 1000.0
ob_auto_camera = bpy.data.objects.new('AutoCamera', cam_auto)
scene.collection.objects.link(ob_auto_camera)
ob_auto_camera.location = (3.20507, -3.84609, 2.56406)
ob_auto_camera.rotation_euler = (1.09748, -7.21219e-08, 0.694738)
scene.camera = ob_auto_camera
light_auto_sun = bpy.data.lights.new('AutoSun', 'SUN')
light_auto_sun.energy = 3.0
light_auto_sun.angle = 0.0523599
ob_auto_sun = bpy.data.objects.new('AutoSun', light_auto_sun)
scene.collection.objects.link(ob_auto_sun)
ob_auto_sun.rotation_euler = (0.872665, 0.174533, 0.523599)
bpy.context.view_layer.update()
